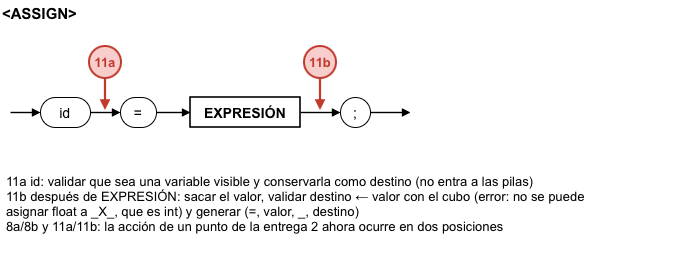

The diagram above was exported from draw.io. Its source (the exported page's mxGraphModel, read from the mxfile embedded in the PNG):
<mxGraphModel dx="990" dy="680" grid="1" gridSize="10" guides="1" tooltips="1" connect="1" arrows="1" fold="1" page="1" pageScale="1" pageWidth="1169" pageHeight="827" math="0" shadow="0">
  <root>
    <mxCell id="0" />
    <mxCell id="1" parent="0" />
    <mxCell id="c192" parent="1" style="text;html=0;fillColor=none;strokeColor=none;fontColor=#000000;fontStyle=1;fontSize=15;align=left;verticalAlign=middle;fontFamily=Arial;" value="&lt;ASSIGN&gt;" vertex="1">
      <mxGeometry height="24" width="200" x="10" y="8" as="geometry" />
    </mxCell>
    <mxCell id="c193" edge="1" parent="1" style="endArrow=block;endFill=1;endSize=5;html=1;rounded=0;strokeColor=#000000;strokeWidth=1.4;">
      <mxGeometry relative="1" as="geometry">
        <mxPoint x="20" y="120" as="sourcePoint" />
        <mxPoint x="50" y="120" as="targetPoint" />
      </mxGeometry>
    </mxCell>
    <mxCell id="c194" edge="1" parent="1" style="endArrow=block;endFill=1;endSize=5;html=1;rounded=0;strokeColor=#000000;strokeWidth=1.4;">
      <mxGeometry relative="1" as="geometry">
        <mxPoint x="100" y="120" as="sourcePoint" />
        <mxPoint x="130" y="120" as="targetPoint" />
      </mxGeometry>
    </mxCell>
    <mxCell id="c195" edge="1" parent="1" style="endArrow=block;endFill=1;endSize=5;html=1;rounded=0;strokeColor=#000000;strokeWidth=1.4;">
      <mxGeometry relative="1" as="geometry">
        <mxPoint x="166" y="120" as="sourcePoint" />
        <mxPoint x="200" y="120" as="targetPoint" />
      </mxGeometry>
    </mxCell>
    <mxCell id="c196" edge="1" parent="1" style="endArrow=block;endFill=1;endSize=5;html=1;rounded=0;strokeColor=#000000;strokeWidth=1.4;">
      <mxGeometry relative="1" as="geometry">
        <mxPoint x="310" y="120" as="sourcePoint" />
        <mxPoint x="350" y="120" as="targetPoint" />
      </mxGeometry>
    </mxCell>
    <mxCell id="c197" edge="1" parent="1" style="endArrow=block;endFill=1;endSize=5;html=1;rounded=0;strokeColor=#000000;strokeWidth=1.4;">
      <mxGeometry relative="1" as="geometry">
        <mxPoint x="380" y="120" as="sourcePoint" />
        <mxPoint x="420" y="120" as="targetPoint" />
      </mxGeometry>
    </mxCell>
    <mxCell id="c198" parent="1" style="rounded=1;arcSize=50;whiteSpace=wrap;html=1;fillColor=#FFFFFF;strokeColor=#000000;fontColor=#000000;fontFamily=Arial;fontSize=14;" value="id" vertex="1">
      <mxGeometry height="30" width="50" x="50" y="105" as="geometry" />
    </mxCell>
    <mxCell id="c199" parent="1" style="rounded=1;arcSize=50;whiteSpace=wrap;html=1;fillColor=#FFFFFF;strokeColor=#000000;fontColor=#000000;fontFamily=Arial;fontSize=14;" value="=" vertex="1">
      <mxGeometry height="30" width="36" x="130" y="105" as="geometry" />
    </mxCell>
    <mxCell id="c200" parent="1" style="rounded=0;whiteSpace=wrap;html=1;fillColor=#FFFFFF;strokeColor=#000000;strokeWidth=1.6;fontColor=#000000;fontFamily=Arial;fontSize=14;fontStyle=1;" value="EXPRESIÓN" vertex="1">
      <mxGeometry height="30" width="110" x="200" y="105" as="geometry" />
    </mxCell>
    <mxCell id="c201" parent="1" style="rounded=1;arcSize=50;whiteSpace=wrap;html=1;fillColor=#FFFFFF;strokeColor=#000000;fontColor=#000000;fontFamily=Arial;fontSize=14;" value=";" vertex="1">
      <mxGeometry height="30" width="30" x="350" y="105" as="geometry" />
    </mxCell>
    <mxCell id="c202" edge="1" parent="1" style="endArrow=block;endFill=1;endSize=5;html=1;rounded=0;strokeColor=#C0392B;strokeWidth=2.2;">
      <mxGeometry relative="1" as="geometry">
        <mxPoint x="115" y="86" as="sourcePoint" />
        <mxPoint x="115" y="118" as="targetPoint" />
      </mxGeometry>
    </mxCell>
    <mxCell id="c203" parent="1" style="ellipse;shape=ellipse;perimeter=ellipsePerimeter;whiteSpace=wrap;html=1;aspect=fixed;fillColor=#F8CECC;strokeColor=#C0392B;strokeWidth=2;fontColor=#C0392B;fontStyle=1;fontSize=13;fontFamily=Arial;" value="11a" vertex="1">
      <mxGeometry height="32" width="32" x="99" y="54" as="geometry" />
    </mxCell>
    <mxCell id="c204" edge="1" parent="1" style="endArrow=block;endFill=1;endSize=5;html=1;rounded=0;strokeColor=#C0392B;strokeWidth=2.2;">
      <mxGeometry relative="1" as="geometry">
        <mxPoint x="330" y="86" as="sourcePoint" />
        <mxPoint x="330" y="118" as="targetPoint" />
      </mxGeometry>
    </mxCell>
    <mxCell id="c205" parent="1" style="ellipse;shape=ellipse;perimeter=ellipsePerimeter;whiteSpace=wrap;html=1;aspect=fixed;fillColor=#F8CECC;strokeColor=#C0392B;strokeWidth=2;fontColor=#C0392B;fontStyle=1;fontSize=13;fontFamily=Arial;" value="11b" vertex="1">
      <mxGeometry height="32" width="32" x="314" y="54" as="geometry" />
    </mxCell>
    <mxCell id="c206" parent="1" style="text;html=0;whiteSpace=wrap;fillColor=none;strokeColor=none;fontColor=#000000;align=left;verticalAlign=top;fontFamily=Arial;fontSize=13;spacingLeft=4;" value="11a id: validar que sea una variable visible y conservarla como destino (no entra a las pilas)&#10;11b después de EXPRESIÓN: sacar el valor, validar destino ← valor con el cubo (error: no se puede&#10;    asignar float a _X_, que es int) y generar (=, valor, _, destino)&#10;8a/8b y 11a/11b: la acción de un punto de la entrega 2 ahora ocurre en dos posiciones" vertex="1">
      <mxGeometry height="90" width="681" x="10" y="175" as="geometry" />
    </mxCell>
  </root>
</mxGraphModel>